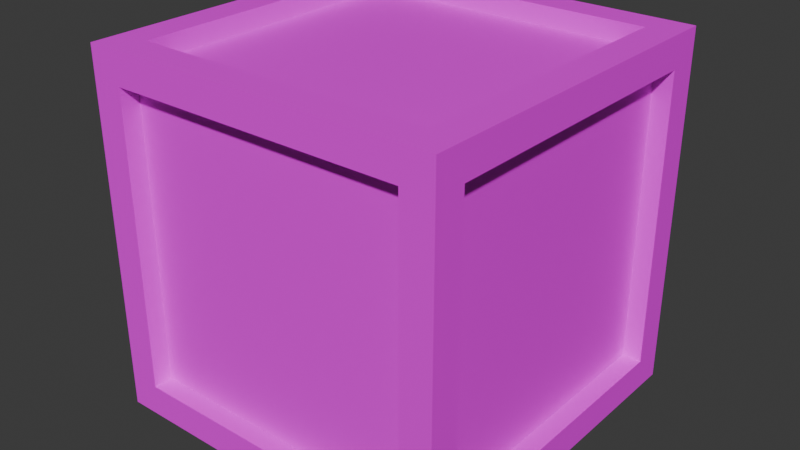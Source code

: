 # Source: Crate.blend  (saved by Blender 4.4.32; exported with 4.5.12 LTS)
import bpy
from mathutils import Matrix  # noqa: F401  (used for matrix-valued properties, if any)

bpy.ops.wm.read_factory_settings(use_empty=True)
scene = bpy.context.scene
scene.name = 'Scene'

# ---- collections
col_collection = bpy.data.collections.new('Collection'); scene.collection.children.link(col_collection)

# ---- images (referenced by path relative to the original .blend; pixels are not part of the script)
import os
ASSET_DIR = os.environ.get("B2B_ASSET_DIR", "")  # directory of the original .blend (textures are referenced by path, not embedded)
HERE = os.path.dirname(os.path.abspath(__file__))  # packed textures are extracted next to this script under _unpacked/

def load_image(name, relpath, width, height, colorspace="sRGB"):
    """Load a texture the original file referenced (path relative to the .blend, or extracted next to this script)."""
    p = next((c for c in (os.path.join(HERE, relpath), os.path.join(ASSET_DIR, relpath)) if relpath and os.path.exists(c)), "")
    if p:
        img = bpy.data.images.load(p, check_existing=True)
        img.name = name
    else:  # same state as the original file: an image datablock whose file is absent (Cycles renders it pink)
        img = bpy.data.images.new(name, width, height)
        img.source = "FILE"
        img.filepath = "//" + (relpath or name)
    img.colorspace_settings.name = colorspace
    return img
img_cratediffuse = load_image('CrateDiffuse', 'CrateDiffuse.png', 1024, 1024, 'sRGB')

# ---- materials (node trees are filled in below, after node groups)
mat_material = bpy.data.materials.new('Material')
mat_material.alpha_threshold = 0.0
mat_material.roughness = 0.5
mat_material.line_color = (0.0, 0.0, 0.0, 1.0)

# ---- material node trees
mat_material.use_nodes = True; mat_material.node_tree.nodes.clear()
_N = mat_material.node_tree.nodes; _L = mat_material.node_tree.links
n0 = _N.new('ShaderNodeOutputMaterial'); n0.name = 'Material Output'; n0.location = (300, 300)
n1 = _N.new('ShaderNodeBsdfPrincipled'); n1.name = 'Principled BSDF'; n1.location = (10, 300)
n1.inputs[3].default_value = 1.45
n2 = _N.new('ShaderNodeTexImage'); n2.name = 'Image Texture'; n2.location = (-470, 262)
n2.image = img_cratediffuse
_L.new(n1.outputs[0], n0.inputs[0])
_L.new(n2.outputs[0], n1.inputs[0])
n0.is_active_output = True

# ---- world
world_world = bpy.data.worlds.new('World'); scene.world = world_world
world_world.use_nodes = True; world_world.node_tree.nodes.clear()
_N = world_world.node_tree.nodes; _L = world_world.node_tree.links
n0 = _N.new('ShaderNodeOutputWorld'); n0.name = 'World Output'; n0.location = (300, 300)
n1 = _N.new('ShaderNodeBackground'); n1.name = 'Background'; n1.location = (10, 300)
n1.inputs[0].default_value = (0.05088, 0.05088, 0.05088, 1.0)
_L.new(n1.outputs[0], n0.inputs[0])
n0.is_active_output = True
world_world.color = (0.05088, 0.05088, 0.05088)
world_world.sun_shadow_jitter_overblur = 0.0

# ---- meshes
me_cube = bpy.data.meshes.new('Cube')
me_cube.from_pydata([(1.0, 1.0, 1.0), (1.0, 1.0, -1.0), (1.0, -1.0, 1.0), (1.0, -1.0, -1.0), (-1.0, 1.0, 1.0), (-1.0, 1.0, -1.0), (-1.0, -1.0, 1.0), (-1.0, -1.0, -1.0), (0.8249, 0.8249, 1.0), (-0.8249, 0.8249, 1.0), (-0.8249, -0.8249, 1.0), (0.8249, -0.8249, 1.0), (0.8249, -1.0, -0.8249), (0.8249, -1.0, 0.8249), (-0.8249, -1.0, 0.8249), (-0.8249, -1.0, -0.8249), (-1.0, -0.8249, -0.8249), (-1.0, -0.8249, 0.8249), (-1.0, 0.8249, 0.8249), (-1.0, 0.8249, -0.8249), (-0.8249, 0.8249, -1.0), (0.8249, 0.8249, -1.0), (0.8249, -0.8249, -1.0), (-0.8249, -0.8249, -1.0), (1.0, 0.8249, -0.8249), (1.0, 0.8249, 0.8249), (1.0, -0.8249, 0.8249), (1.0, -0.8249, -0.8249), (-0.8249, 1.0, -0.8249), (-0.8249, 1.0, 0.8249), (0.8249, 1.0, 0.8249), (0.8249, 1.0, -0.8249), (0.8249, 0.8249, 0.8941), (-0.8249, 0.8249, 0.8941), (-0.8249, -0.8249, 0.8941), (0.8249, -0.8249, 0.8941), (0.8249, -0.8941, -0.8249), (0.8249, -0.8941, 0.8249), (-0.8249, -0.8941, 0.8249), (-0.8249, -0.8941, -0.8249), (-0.8941, -0.8249, -0.8249), (-0.8941, -0.8249, 0.8249), (-0.8941, 0.8249, 0.8249), (-0.8941, 0.8249, -0.8249), (-0.8249, 0.8249, -0.8941), (0.8249, 0.8249, -0.8941), (0.8249, -0.8249, -0.8941), (-0.8249, -0.8249, -0.8941), (0.8941, 0.8249, -0.8249), (0.8941, 0.8249, 0.8249), (0.8941, -0.8249, 0.8249), (0.8941, -0.8249, -0.8249), (-0.8249, 0.8941, -0.8249), (-0.8249, 0.8941, 0.8249), (0.8249, 0.8941, 0.8249), (0.8249, 0.8941, -0.8249)], [], [(0, 4, 9, 8), (4, 6, 10, 9), (6, 2, 11, 10), (2, 0, 8, 11), (3, 2, 13, 12), (2, 6, 14, 13), (6, 7, 15, 14), (7, 3, 12, 15), (7, 6, 17, 16), (6, 4, 18, 17), (4, 5, 19, 18), (5, 7, 16, 19), (5, 1, 21, 20), (1, 3, 22, 21), (3, 7, 23, 22), (7, 5, 20, 23), (1, 0, 25, 24), (0, 2, 26, 25), (2, 3, 27, 26), (3, 1, 24, 27), (5, 4, 29, 28), (4, 0, 30, 29), (0, 1, 31, 30), (1, 5, 28, 31), (32, 33, 34, 35), (9, 33, 32, 8), (10, 34, 33, 9), (11, 35, 34, 10), (8, 32, 35, 11), (36, 37, 38, 39), (13, 37, 36, 12), (14, 38, 37, 13), (15, 39, 38, 14), (12, 36, 39, 15), (40, 41, 42, 43), (17, 41, 40, 16), (18, 42, 41, 17), (19, 43, 42, 18), (16, 40, 43, 19), (44, 45, 46, 47), (21, 45, 44, 20), (22, 46, 45, 21), (23, 47, 46, 22), (20, 44, 47, 23), (48, 49, 50, 51), (25, 49, 48, 24), (26, 50, 49, 25), (27, 51, 50, 26), (24, 48, 51, 27), (52, 53, 54, 55), (29, 53, 52, 28), (30, 54, 53, 29), (31, 55, 54, 30), (28, 52, 55, 31)])
_uv = me_cube.uv_layers.new(name='UVMap')
_uv.uv.foreach_set('vector', [1.0, 0.0, 1.0, 1.0, 0.875, 0.875, 0.875, 0.125, 1.0, 1.0, 0.0, 1.0, 0.125, 0.875, 0.875, 0.875, 0.0, 1.0, 0.0, 0.0, 0.125, 0.125, 0.125, 0.875, 0.0, 0.0, 1.0, 0.0, 0.875, 0.125, 0.125, 0.125, 1.0, 0.0, 1.0, 1.0, 0.875, 0.875, 0.875, 0.125, 1.0, 1.0, 0.0, 1.0, 0.125, 0.875, 0.875, 0.875, 0.0, 1.0, 0.0, 0.0, 0.125, 0.125, 0.125, 0.875, 0.0, 0.0, 1.0, 0.0, 0.875, 0.125, 0.125, 0.125, 0.0, 1.0, 0.0, 0.0, 0.125, 0.125, 0.125, 0.875, 0.0, 0.0, 1.0, 0.0, 0.875, 0.125, 0.125, 0.125, 1.0, 0.0, 1.0, 1.0, 0.875, 0.875, 0.875, 0.125, 1.0, 1.0, 0.0, 1.0, 0.125, 0.875, 0.875, 0.875, 1.0, 0.0, 1.0, 1.0, 0.875, 0.875, 0.875, 0.125, 1.0, 1.0, 0.0, 1.0, 0.125, 0.875, 0.875, 0.875, 0.0, 1.0, 0.0, 0.0, 0.125, 0.125, 0.125, 0.875, 0.0, 0.0, 1.0, 0.0, 0.875, 0.125, 0.125, 0.125, 1.0, 0.0, 1.0, 1.0, 0.875, 0.875, 0.875, 0.125, 1.0, 1.0, 0.0, 1.0, 0.125, 0.875, 0.875, 0.875, 0.0, 1.0, 0.0, 0.0, 0.125, 0.125, 0.125, 0.875, 0.0, 0.0, 1.0, 0.0, 0.875, 0.125, 0.125, 0.125, 0.0, 1.0, 0.0, 0.0, 0.125, 0.125, 0.125, 0.875, 0.0, 0.0, 1.0, 0.0, 0.875, 0.125, 0.125, 0.125, 1.0, 0.0, 1.0, 1.0, 0.875, 0.875, 0.875, 0.125, 1.0, 1.0, 0.0, 1.0, 0.125, 0.875, 0.875, 0.875, 0.75, 0.25, 0.75, 0.75, 0.25, 0.75, 0.25, 0.25, 0.875, 0.875, 0.75, 0.75, 0.75, 0.25, 0.875, 0.125, 0.125, 0.875, 0.25, 0.75, 0.75, 0.75, 0.875, 0.875, 0.125, 0.125, 0.25, 0.25, 0.25, 0.75, 0.125, 0.875, 0.875, 0.125, 0.75, 0.25, 0.25, 0.25, 0.125, 0.125, 0.75, 0.25, 0.75, 0.75, 0.25, 0.75, 0.25, 0.25, 0.875, 0.875, 0.75, 0.75, 0.75, 0.25, 0.875, 0.125, 0.125, 0.875, 0.25, 0.75, 0.75, 0.75, 0.875, 0.875, 0.125, 0.125, 0.25, 0.25, 0.25, 0.75, 0.125, 0.875, 0.875, 0.125, 0.75, 0.25, 0.25, 0.25, 0.125, 0.125, 0.25, 0.75, 0.25, 0.25, 0.75, 0.25, 0.75, 0.75, 0.125, 0.125, 0.25, 0.25, 0.25, 0.75, 0.125, 0.875, 0.875, 0.125, 0.75, 0.25, 0.25, 0.25, 0.125, 0.125, 0.875, 0.875, 0.75, 0.75, 0.75, 0.25, 0.875, 0.125, 0.125, 0.875, 0.25, 0.75, 0.75, 0.75, 0.875, 0.875, 0.75, 0.25, 0.75, 0.75, 0.25, 0.75, 0.25, 0.25, 0.875, 0.875, 0.75, 0.75, 0.75, 0.25, 0.875, 0.125, 0.125, 0.875, 0.25, 0.75, 0.75, 0.75, 0.875, 0.875, 0.125, 0.125, 0.25, 0.25, 0.25, 0.75, 0.125, 0.875, 0.875, 0.125, 0.75, 0.25, 0.25, 0.25, 0.125, 0.125, 0.75, 0.25, 0.75, 0.75, 0.25, 0.75, 0.25, 0.25, 0.875, 0.875, 0.75, 0.75, 0.75, 0.25, 0.875, 0.125, 0.125, 0.875, 0.25, 0.75, 0.75, 0.75, 0.875, 0.875, 0.125, 0.125, 0.25, 0.25, 0.25, 0.75, 0.125, 0.875, 0.875, 0.125, 0.75, 0.25, 0.25, 0.25, 0.125, 0.125, 0.25, 0.75, 0.25, 0.25, 0.75, 0.25, 0.75, 0.75, 0.125, 0.125, 0.25, 0.25, 0.25, 0.75, 0.125, 0.875, 0.875, 0.125, 0.75, 0.25, 0.25, 0.25, 0.125, 0.125, 0.875, 0.875, 0.75, 0.75, 0.75, 0.25, 0.875, 0.125, 0.125, 0.875, 0.25, 0.75, 0.75, 0.75, 0.875, 0.875])
me_cube.materials.append(mat_material)
me_cube.use_mirror_vertex_groups = False
me_cube.update()

# ---- objects
ob_cube = bpy.data.objects.new('Cube', me_cube)

# ---- transforms, parenting, visibility, modifiers, constraints
ob_cube.location = (0.0, 0.0, 1.0)
ob_cube.lock_rotations_4d = False
ob_cube.empty_display_type = 'ARROWS'
ob_cube.lineart.crease_threshold = 0.0

# ---- collection membership
col_collection.objects.link(ob_cube)

# ---- scene / render settings (as saved in the file)
scene.frame_start = 1; scene.frame_end = 250; scene.frame_set(1)
scene.render.engine = 'BLENDER_EEVEE_NEXT'
bpy.context.view_layer.update()

# ---- added for rendering (the .blend has no active camera and no usable light): camera, sun
cam_auto = bpy.data.cameras.new('AutoCamera')
cam_auto.lens = 50.0
cam_auto.sensor_width = 36.0
cam_auto.clip_end = 1000.0
ob_auto_camera = bpy.data.objects.new('AutoCamera', cam_auto)
scene.collection.objects.link(ob_auto_camera)
ob_auto_camera.location = (3.20507, -3.84609, 3.56406)
ob_auto_camera.rotation_euler = (1.09748, -7.21219e-08, 0.694738)
scene.camera = ob_auto_camera
light_auto_sun = bpy.data.lights.new('AutoSun', 'SUN')
light_auto_sun.energy = 3.0
light_auto_sun.angle = 0.0523599
ob_auto_sun = bpy.data.objects.new('AutoSun', light_auto_sun)
scene.collection.objects.link(ob_auto_sun)
ob_auto_sun.rotation_euler = (0.872665, 0.174533, 0.523599)
bpy.context.view_layer.update()
